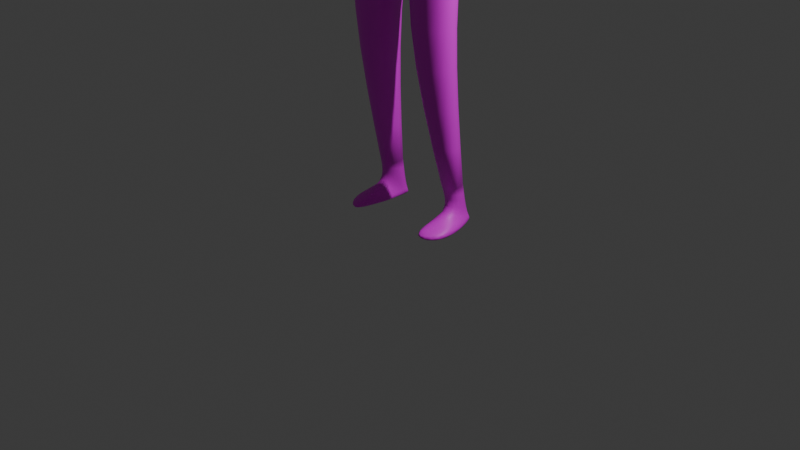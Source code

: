 # Source: mannequin.blend  (saved by Blender 4.3.34; exported with 4.5.12 LTS)
import bpy
from mathutils import Matrix  # noqa: F401  (used for matrix-valued properties, if any)

bpy.ops.wm.read_factory_settings(use_empty=True)
scene = bpy.context.scene
scene.name = 'Scene'

# ---- collections
col_collection = bpy.data.collections.new('Collection'); scene.collection.children.link(col_collection)

# ---- images (referenced by path relative to the original .blend; pixels are not part of the script)
import os
ASSET_DIR = os.environ.get("B2B_ASSET_DIR", "")  # directory of the original .blend (textures are referenced by path, not embedded)
HERE = os.path.dirname(os.path.abspath(__file__))  # packed textures are extracted next to this script under _unpacked/

def load_image(name, relpath, width, height, colorspace="sRGB"):
    """Load a texture the original file referenced (path relative to the .blend, or extracted next to this script)."""
    p = next((c for c in (os.path.join(HERE, relpath), os.path.join(ASSET_DIR, relpath)) if relpath and os.path.exists(c)), "")
    if p:
        img = bpy.data.images.load(p, check_existing=True)
        img.name = name
    else:  # same state as the original file: an image datablock whose file is absent (Cycles renders it pink)
        img = bpy.data.images.new(name, width, height)
        img.source = "FILE"
        img.filepath = "//" + (relpath or name)
    img.colorspace_settings.name = colorspace
    return img
img_the_texture_used_in_the_mannequin_png = load_image('The-texture-used-in-the-mannequin.png', 'The-texture-used-in-the-mannequin.png', 1024, 1024, 'sRGB')

# ---- materials (node trees are filled in below, after node groups)
mat_material = bpy.data.materials.new('Material')

# ---- material node trees
mat_material.use_nodes = True; mat_material.node_tree.nodes.clear()
_N = mat_material.node_tree.nodes; _L = mat_material.node_tree.links
n0 = _N.new('ShaderNodeBsdfPrincipled'); n0.name = 'Principled BSDF'; n0.location = (-12, 260)
n1 = _N.new('ShaderNodeOutputMaterial'); n1.name = 'Material Output'; n1.location = (278, 260)
n2 = _N.new('ShaderNodeTexImage'); n2.name = 'Image Texture'; n2.location = (-338, 192)
n2.image = img_the_texture_used_in_the_mannequin_png
n2.interpolation = 'Smart'
_L.new(n2.outputs[0], n0.inputs[0])
_L.new(n0.outputs[0], n1.inputs[0])
n1.is_active_output = True

# ---- world
world_world = bpy.data.worlds.new('World'); scene.world = world_world
world_world.use_nodes = True; world_world.node_tree.nodes.clear()
_N = world_world.node_tree.nodes; _L = world_world.node_tree.links
n0 = _N.new('ShaderNodeOutputWorld'); n0.name = 'World Output'; n0.location = (300, 300)
n1 = _N.new('ShaderNodeBackground'); n1.name = 'Background'; n1.location = (10, 300)
n1.inputs[0].default_value = (0.05088, 0.05088, 0.05088, 1.0)
_L.new(n1.outputs[0], n0.inputs[0])
n0.is_active_output = True
world_world.color = (0.05088, 0.05088, 0.05088)
world_world.sun_shadow_jitter_overblur = 0.0

# ---- cameras
cam_camera = bpy.data.cameras.new('Camera')
cam_camera.clip_end = 100.0
cam_camera.ortho_scale = 7.314

# ---- lights
light_light = bpy.data.lights.new('Light', 'POINT')
light_light.energy = 1000.0
light_light.shadow_soft_size = 0.1

# ---- meshes
me_cube_001 = bpy.data.meshes.new('Cube.001')
me_cube_001.from_pydata([(0.0, -0.02159, 5.28), (0.0, -0.05198, 4.592), (0.6263, 0.5817, 4.527), (0.0, -0.05219, 3.824), (0.0, 1.014, 3.797), (0.7749, -0.002038, 4.153), (0.7857, 0.5748, 4.061), (0.1498, -0.3402, 2.123), (0.1554, 0.2847, 2.109), (0.6231, -0.1999, 2.129), (0.6173, 0.1602, 2.123), (0.0, -0.04182, 5.935), (0.0, 0.8768, 5.735), (0.6806, 0.5589, 5.771), (0.3291, 0.4585, 0.03613), (0.5175, 0.4819, 0.03843), (0.5582, 0.2382, 0.1813), (0.3196, 0.5223, 0.00188), (0.5437, 0.5442, -0.004129), (0.5993, 0.1752, 0.4432), (0.489, 0.4203, 0.441), (0.3497, 0.4089, 0.4394), (0.3086, 0.1519, 0.4388), (0.0, 0.2341, 6.357), (0.0, 0.5968, 6.38), (0.2349, 0.2935, 6.328), (0.0, 0.7898, 7.135), (0.0, 0.6282, 6.82), (0.0, 0.08355, 4.633), (0.3777, 0.1367, 4.678), (0.3816, 0.4494, 4.672), (0.0, 0.6295, 4.611), (0.0, 0.6714, 5.253), (0.6988, 0.5716, 5.296), (0.6308, -0.03335, 5.282), (0.0, -0.4047, 5.738), (0.6175, 0.01395, 4.577), (0.0, 0.969, 4.4), (0.3327, -0.1285, 7.345), (0.0, 0.2564, 6.663), (0.4744, 0.2142, 7.013), (0.0, -0.1418, 7.422), (0.0, -0.1901, 7.105), (0.336, -0.1015, 7.049), (0.0, -0.1131, 6.401), (0.3348, -0.08377, 6.851), (0.4213, 0.5962, 7.548), (0.0, 0.7551, 7.688), (0.0, 0.143, 7.687), (0.4197, 0.1694, 7.502), (0.4744, 0.641, 7.059), (0.2341, 0.5374, 6.328), (0.3297, 0.4977, 6.728), (0.3297, 0.2588, 6.704), (0.0, 0.517, 6.654), (0.0, 0.3131, 6.647), (0.149, 0.4425, 6.654), (0.08544, 0.3448, 6.645), (0.7238, -0.07897, 3.472), (0.3847, -0.3003, -0.01966), (0.7707, -0.1157, -0.02329), (0.5769, -0.1272, 0.07446), (0.3982, -0.3116, 0.06789), (0.729, 0.2049, 3.372), (0.0523, 0.6067, 3.478), (0.0504, -0.1456, 3.551), (0.5392, 0.5778, 6.238), (0.6304, 0.1781, 5.974), (0.4127, 0.2146, 0.1826), (0.6595, 0.2545, 0.02598), (0.2854, 0.1501, 0.03078), (0.6358, 0.05791, 5.936), (0.853, 0.2939, 6.244), (0.8514, 0.645, 6.254), (0.55, 0.5602, 5.992), (0.5308, 0.3226, 6.247), (0.0, 0.3222, 6.523), (0.1664, 0.2921, 6.487), (0.1613, 0.4497, 6.472), (0.6611, 0.2025, 5.763), (0.8743, 0.306, 6.012), (0.8731, 0.6228, 6.024), (0.6458, 0.5471, 5.79), (0.7118, 0.2472, 5.225), (0.9336, 0.3342, 5.426), (0.9306, 0.5903, 5.439), (0.695, 0.5251, 5.253), (0.8114, 0.5105, 4.671), (0.7362, 0.3196, 4.634), (0.9509, 0.5207, 4.55), (0.9729, 0.3299, 4.528), (0.8477, 0.4884, 3.974), (0.8607, 0.3702, 3.988), (0.9352, 0.3692, 4.056), (0.8546, 0.5073, 3.849), (0.905, 0.5385, 3.851), (0.94, 0.3795, 3.805), (0.8791, 0.2859, 3.795), (0.891, 0.3062, 3.885), (0.9483, 0.3627, 3.876), (0.8584, 0.5219, 3.951), (0.8258, 0.4552, 3.725), (0.8811, 0.4762, 3.721), (0.8736, 0.3545, 3.706), (0.8183, 0.3216, 3.699), (0.9415, 0.5502, 3.96), (0.9333, 0.3334, 3.885), (0.9085, 0.3314, 3.904), (0.9461, 0.4776, 4.034), (0.9368, 0.2912, 3.967), (0.859, 0.2931, 3.958), (0.9053, 0.2715, 3.879), (0.8348, 0.2852, 3.821), (0.9259, 0.2999, 3.882), (0.893, 0.3154, 3.849), (0.7965, 0.4201, 3.655), (0.842, 0.4411, 3.662), (0.8371, 0.3527, 3.646), (0.7917, 0.3197, 3.626), (0.8501, 0.2664, 3.762), (0.7994, 0.2811, 3.768), (0.8713, 0.2874, 3.771), (0.8374, 0.3081, 3.803), (0.4003, 0.3056, 6.279), (0.6506, 0.1155, 5.947), (0.4041, 0.5551, 6.275), (0.0, 0.3176, 6.585), (0.1259, 0.3185, 6.566), (0.1543, 0.4405, 6.579)], [], [(63, 58, 9, 10), (127, 128, 56, 57), (5, 36, 1, 3), (4, 37, 2, 6), (65, 64, 8, 7), (58, 65, 7, 9), (64, 63, 10, 8), (34, 71, 11, 35), (33, 13, 67, 124, 71, 34), (32, 12, 13, 33), (20, 19, 16, 15), (21, 20, 15, 14), (14, 15, 18, 17), (8, 10, 20, 21), (9, 7, 22, 19), (7, 8, 21, 22), (10, 9, 19, 20), (50, 40, 49, 46), (32, 33, 30, 31), (34, 29, 30, 33), (34, 0, 28, 29), (34, 35, 0), (71, 25, 23, 11), (72, 67, 79, 80), (30, 29, 36, 2), (31, 30, 2, 37), (29, 28, 1, 36), (77, 25, 51, 78), (49, 40, 43, 38), (53, 39, 44, 45), (45, 44, 42, 43), (43, 42, 41, 38), (26, 50, 46, 47), (40, 53, 45, 43), (48, 47, 46, 49), (52, 53, 40, 50), (27, 54, 56, 52), (57, 55, 39, 53), (48, 49, 38, 41), (27, 52, 50, 26), (4, 6, 63, 64), (2, 36, 5, 6), (20, 19, 22, 21), (62, 68, 59), (59, 60, 61, 62), (22, 21, 14, 68), (68, 14, 17), (15, 16, 18), (61, 60, 16), (18, 16, 60, 69), (69, 60, 59, 70), (59, 68, 17, 70), (5, 3, 65, 58), (3, 4, 64, 65), (6, 5, 58, 63), (13, 12, 24, 51, 125, 66), (16, 68, 62, 61), (19, 22, 68, 16), (18, 69, 70, 17), (123, 25, 71, 124), (23, 25, 77, 76), (67, 13, 74), (74, 13, 66, 73), (72, 73, 66, 75), (72, 75, 67), (51, 25, 123, 125), (126, 76, 77, 127), (79, 82, 86, 83), (74, 73, 81, 82), (67, 74, 82, 79), (73, 72, 80, 81), (82, 81, 85, 86), (80, 79, 83, 84), (81, 80, 84, 85), (85, 84, 90, 89), (84, 83, 88, 90), (86, 85, 89, 87), (83, 86, 87, 88), (90, 93, 108, 89), (99, 98, 97, 96), (97, 94, 101, 104), (105, 99, 96, 95), (98, 100, 94, 97), (100, 105, 95, 94), (102, 103, 117, 116), (94, 95, 102, 101), (96, 97, 104, 103), (95, 96, 103, 102), (91, 108, 105, 100), (92, 91, 100, 98), (108, 93, 99, 105), (99, 93, 109, 106), (92, 98, 107, 110), (98, 99, 106, 107), (90, 88, 92, 93), (92, 110, 109, 93), (109, 110, 112, 111), (114, 113, 121, 122), (107, 106, 113, 114), (106, 109, 111, 113), (110, 107, 114, 112), (88, 87, 91, 92), (89, 108, 91, 87), (115, 116, 117, 118), (104, 101, 115, 118), (101, 102, 116, 115), (103, 104, 118, 117), (119, 120, 122, 121), (113, 111, 119, 121), (112, 114, 122, 120), (111, 112, 120, 119), (75, 66, 125, 123), (75, 123, 124, 67), (52, 56, 57, 53), (55, 126, 127, 57), (77, 78, 128, 127), (51, 24, 54, 56, 128, 78)])
me_cube_001.polygons.foreach_set('use_smooth', [True] * 117)
_uv = me_cube_001.uv_layers.new(name='UVMap')
_uv.uv.foreach_set('vector', [0.375, 0.5, 0.375, 0.75, 0.375, 0.75, 0.375, 0.5, 0.4471, 0.5365, 0.0, 0.0, 0.0, 0.0, 0.625, 0.75, 0.375, 0.75, 0.375, 0.75, 0.375, 1.0, 0.375, 1.0, 0.375, 0.25, 0.375, 0.25, 0.375, 0.5, 0.375, 0.5, 0.0, 0.0, 0.0, 0.0, 0.0, 0.0, 0.0, 0.0, 0.375, 0.75, 0.375, 1.0, 0.375, 1.0, 0.375, 0.75, 0.375, 0.25, 0.375, 0.5, 0.375, 0.5, 0.375, 0.25, 0.4088, 0.75, 0.4231, 0.75, 0.4231, 1.0, 0.4088, 1.0, 0.4088, 0.5, 0.02681, 0.03169, 0.423, 0.7499, 0.423, 0.7499, 0.4231, 0.75, 0.375, 0.75, 0.4088, 0.25, 0.4231, 0.25, 0.4231, 0.5, 0.4088, 0.5, 0.375, 0.5, 0.375, 0.75, 0.375, 0.75, 0.375, 0.5, 0.375, 0.25, 0.375, 0.5, 0.375, 0.5, 0.375, 0.25, 0.375, 0.25, 0.375, 0.5, 0.375, 0.5, 0.375, 0.25, 0.375, 0.25, 0.375, 0.5, 0.375, 0.5, 0.375, 0.25, 0.375, 0.75, 0.375, 1.0, 0.375, 1.0, 0.375, 0.75, 0.0, 0.0, 0.0, 0.0, 0.0, 0.0, 0.0, 0.0, 0.375, 0.5, 0.375, 0.75, 0.375, 0.75, 0.375, 0.5, 0.0, 0.0, 0.625, 0.75, 0.625, 0.75, 0.0, 0.0, 0.4088, 0.25, 0.4088, 0.5, 0.375, 0.5, 0.375, 0.25, 0.375, 0.75, 0.375, 0.75, 0.375, 0.5, 0.4088, 0.5, 0.375, 0.75, 0.375, 1.0, 0.375, 1.0, 0.375, 0.75, 0.4088, 0.75, 0.4088, 1.0, 0.375, 1.0, 0.4231, 0.75, 0.0, 0.0, 0.0, 0.0, 0.4231, 1.0, 0.05307, 0.09408, 0.423, 0.7499, 0.423, 0.7499, 0.05307, 0.09408, 0.375, 0.5, 0.375, 0.75, 0.375, 0.75, 0.375, 0.5, 0.375, 0.25, 0.375, 0.5, 0.375, 0.5, 0.375, 0.25, 0.375, 0.75, 0.375, 1.0, 0.375, 1.0, 0.375, 0.75, 0.2691, 0.3229, 0.0, 0.0, 0.307, 0.3628, 0.0, 0.0, 0.625, 0.75, 0.625, 0.75, 0.625, 0.75, 0.625, 0.75, 0.625, 0.75, 0.625, 1.0, 0.625, 1.0, 0.625, 0.75, 0.625, 0.75, 0.625, 1.0, 0.625, 1.0, 0.625, 0.75, 0.625, 0.75, 0.625, 1.0, 0.625, 1.0, 0.625, 0.75, 0.0, 0.0, 0.0, 0.0, 0.0, 0.0, 0.0, 0.0, 0.625, 0.75, 0.625, 0.75, 0.625, 0.75, 0.625, 0.75, 0.625, 1.0, 0.0, 0.0, 0.0, 0.0, 0.625, 0.75, 0.0, 0.0, 0.625, 0.75, 0.625, 0.75, 0.0, 0.0, 0.0, 0.0, 0.0, 0.0, 0.0, 0.0, 0.0, 0.0, 0.625, 0.75, 0.625, 1.0, 0.625, 1.0, 0.625, 0.75, 0.625, 1.0, 0.625, 0.75, 0.625, 0.75, 0.625, 1.0, 0.0, 0.0, 0.0, 0.0, 0.0, 0.0, 0.0, 0.0, 0.375, 0.25, 0.375, 0.5, 0.375, 0.5, 0.375, 0.25, 0.375, 0.5, 0.375, 0.75, 0.375, 0.75, 0.375, 0.5, 0.0, 0.0, 0.0, 0.0, 0.0, 0.0, 0.0, 0.0, 0.0, 0.0, 0.0, 0.0, 0.0, 0.0, 0.0, 0.0, 0.0, 0.0, 0.375, 0.75, 0.0, 0.0, 0.0, 0.0, 0.0, 0.0, 0.0, 0.0, 0.0, 0.0, 0.0, 0.0, 0.375, 0.25, 0.375, 0.25, 0.375, 0.5, 0.375, 0.75, 0.375, 0.5, 0.375, 0.75, 0.0, 0.0, 0.0, 0.0, 0.375, 0.5, 0.0, 0.0, 0.0, 0.0, 0.1836, 0.2449, 0.1836, 0.2449, 0.0, 0.0, 0.0, 0.0, 0.1836, 0.1224, 0.0, 0.0, 0.0, 0.0, 0.375, 0.25, 0.1836, 0.1224, 0.375, 0.75, 0.375, 1.0, 0.375, 1.0, 0.375, 0.75, 0.0, 0.0, 0.0, 0.0, 0.0, 0.0, 0.0, 0.0, 0.375, 0.5, 0.375, 0.75, 0.375, 0.75, 0.375, 0.5, 0.02681, 0.03169, 0.4231, 0.25, 0.0, 0.0, 0.307, 0.3628, 0.3107, 0.3672, 0.3144, 0.3715, 0.0, 0.0, 0.0, 0.0, 0.0, 0.0, 0.375, 0.75, 0.0, 0.0, 0.0, 0.0, 0.0, 0.0, 0.0, 0.0, 0.375, 0.5, 0.1836, 0.2449, 0.1836, 0.1224, 0.375, 0.25, 0.01341, 0.02377, 0.0, 0.0, 0.4231, 0.75, 0.423, 0.7499, 0.0, 0.0, 0.0, 0.0, 0.2691, 0.3229, 0.2691, 0.4306, 0.423, 0.7499, 0.02681, 0.03169, 0.05307, 0.06272, 0.05307, 0.06272, 0.02681, 0.03169, 0.3144, 0.3715, 0.3216, 0.38, 0.3216, 0.57, 0.3216, 0.38, 0.3144, 0.3715, 0.3144, 0.5573, 0.05307, 0.09408, 0.02681, 0.04753, 0.423, 0.7499, 0.307, 0.3628, 0.0, 0.0, 0.01341, 0.02377, 0.3107, 0.3672, 0.4471, 0.7153, 0.2691, 0.4306, 0.2691, 0.3229, 0.4471, 0.5365, 0.423, 0.7499, 0.05307, 0.06272, 0.05307, 0.06272, 0.423, 0.7499, 0.05307, 0.06272, 0.3216, 0.38, 0.3216, 0.38, 0.05307, 0.06272, 0.423, 0.7499, 0.05307, 0.06272, 0.05307, 0.06272, 0.423, 0.7499, 0.3216, 0.38, 0.3216, 0.57, 0.3216, 0.57, 0.3216, 0.38, 0.05307, 0.06272, 0.3216, 0.38, 0.3216, 0.38, 0.05307, 0.06272, 0.05307, 0.09408, 0.423, 0.7499, 0.423, 0.7499, 0.05307, 0.09408, 0.3216, 0.38, 0.3216, 0.57, 0.3216, 0.57, 0.3216, 0.38, 0.3216, 0.38, 0.3216, 0.57, 0.3216, 0.57, 0.3216, 0.38, 0.05307, 0.09408, 0.423, 0.7499, 0.423, 0.7499, 0.05307, 0.09408, 0.05307, 0.06272, 0.3216, 0.38, 0.3216, 0.38, 0.05307, 0.06272, 0.423, 0.7499, 0.05307, 0.06272, 0.05307, 0.06272, 0.423, 0.7499, 0.3216, 0.57, 0.3216, 0.57, 0.3216, 0.38, 0.3216, 0.38, 0.05307, 0.09408, 0.423, 0.7499, 0.423, 0.7499, 0.05307, 0.09408, 0.423, 0.7499, 0.05307, 0.06272, 0.05307, 0.06272, 0.423, 0.7499, 0.3216, 0.38, 0.3216, 0.57, 0.3216, 0.57, 0.3216, 0.38, 0.423, 0.7499, 0.05307, 0.06272, 0.05307, 0.06272, 0.423, 0.7499, 0.05307, 0.06272, 0.3216, 0.38, 0.3216, 0.38, 0.05307, 0.06272, 0.3216, 0.38, 0.3216, 0.57, 0.3216, 0.57, 0.3216, 0.38, 0.05307, 0.06272, 0.3216, 0.38, 0.3216, 0.38, 0.05307, 0.06272, 0.05307, 0.09408, 0.423, 0.7499, 0.423, 0.7499, 0.05307, 0.09408, 0.3216, 0.38, 0.3216, 0.57, 0.3216, 0.57, 0.3216, 0.38, 0.05307, 0.06272, 0.3216, 0.38, 0.3216, 0.38, 0.05307, 0.06272, 0.423, 0.7499, 0.05307, 0.06272, 0.05307, 0.06272, 0.423, 0.7499, 0.3216, 0.38, 0.3216, 0.57, 0.3216, 0.57, 0.3216, 0.38, 0.3216, 0.57, 0.3216, 0.57, 0.3216, 0.57, 0.3216, 0.57, 0.423, 0.7499, 0.423, 0.7499, 0.423, 0.7499, 0.423, 0.7499, 0.423, 0.7499, 0.05307, 0.09408, 0.05307, 0.09408, 0.423, 0.7499, 0.3216, 0.57, 0.423, 0.7499, 0.0, 0.0, 0.3216, 0.57, 0.423, 0.7499, 0.423, 0.7499, 0.05307, 0.09408, 0.3216, 0.57, 0.05307, 0.09408, 0.423, 0.7499, 0.423, 0.7499, 0.05307, 0.09408, 0.423, 0.7499, 0.05307, 0.09408, 0.05307, 0.09408, 0.423, 0.7499, 0.423, 0.7499, 0.05307, 0.09408, 0.05307, 0.09408, 0.423, 0.7499, 0.3216, 0.57, 0.3216, 0.57, 0.3216, 0.57, 0.3216, 0.57, 0.423, 0.7499, 0.423, 0.7499, 0.423, 0.7499, 0.423, 0.7499, 0.423, 0.7499, 0.05307, 0.06272, 0.05307, 0.06272, 0.0, 0.0, 0.3216, 0.38, 0.3216, 0.38, 0.05307, 0.06272, 0.05307, 0.06272, 0.05307, 0.06272, 0.3216, 0.38, 0.05307, 0.09408, 0.423, 0.7499, 0.423, 0.7499, 0.05307, 0.06272, 0.05307, 0.06272, 0.423, 0.7499, 0.05307, 0.06272, 0.3216, 0.38, 0.3216, 0.38, 0.05307, 0.06272, 0.05307, 0.09408, 0.423, 0.7499, 0.423, 0.7499, 0.05307, 0.09408, 0.05307, 0.09408, 0.423, 0.7499, 0.423, 0.7499, 0.05307, 0.09408, 0.3216, 0.57, 0.3216, 0.57, 0.3216, 0.57, 0.3216, 0.57, 0.423, 0.7499, 0.423, 0.7499, 0.423, 0.7499, 0.423, 0.7499, 0.05307, 0.09408, 0.423, 0.7499, 0.423, 0.7499, 0.05307, 0.09408, 0.3144, 0.5573, 0.3144, 0.3715, 0.3107, 0.3672, 0.01341, 0.02377, 0.02681, 0.04753, 0.01341, 0.02377, 0.423, 0.7499, 0.423, 0.7499, 0.0, 0.0, 0.0, 0.0, 0.625, 0.75, 0.625, 0.75, 0.625, 1.0, 0.4471, 0.7153, 0.4471, 0.5365, 0.625, 0.75, 0.2691, 0.3229, 0.0, 0.0, 0.0, 0.0, 0.4471, 0.5365, 0.307, 0.3628, 0.0, 0.0, 0.0, 0.0, 0.0, 0.0, 0.0, 0.0, 0.0, 0.0])
me_cube_001.materials.append(mat_material)
me_cube_001.update()

# ---- objects
ob_light = bpy.data.objects.new('Light', light_light)
ob_camera = bpy.data.objects.new('Camera', cam_camera)
ob_cube = bpy.data.objects.new('Cube', me_cube_001)

# ---- transforms, parenting, visibility, modifiers, constraints
ob_light.location = (4.076, 1.005, 5.904)
ob_light.rotation_euler = (0.6503, 0.05522, 1.866)
ob_light.lock_rotations_4d = False
ob_light.empty_display_type = 'ARROWS'
ob_light.color = (0.0, 0.0, 0.0, 0.0)
ob_light.lineart.crease_threshold = 0.0
ob_camera.location = (7.359, -6.926, 4.958)
ob_camera.rotation_euler = (1.109, 0.0, 0.8149)
ob_camera.lock_rotations_4d = False
ob_camera.empty_display_type = 'ARROWS'
ob_camera.color = (0.0, 0.0, 0.0, 0.0)
ob_camera.display_type = 'WIRE'
ob_camera.lineart.crease_threshold = 0.0
ob_cube.location = (0.02672, 0.003334, 0.007692)
_m = ob_cube.modifiers.new('Mirror', 'MIRROR')
_m.use_clip = True
_m = ob_cube.modifiers.new('Subdivision', 'SUBSURF')
_m.levels = 2

# ---- collection membership
col_collection.objects.link(ob_light)
col_collection.objects.link(ob_camera)
col_collection.objects.link(ob_cube)

# ---- scene / render settings (as saved in the file)
scene.camera = ob_camera
scene.frame_start = 1; scene.frame_end = 250; scene.frame_set(108)
scene.render.engine = 'BLENDER_EEVEE_NEXT'
bpy.context.view_layer.update()

